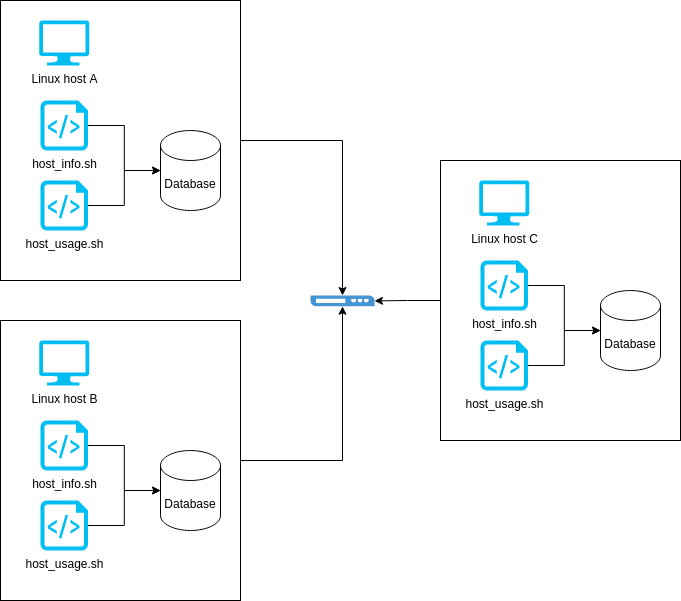

The diagram above was exported from draw.io. Its source (the exported page's mxGraphModel, read from the mxfile embedded in the PNG):
<mxGraphModel dx="782" dy="697" grid="1" gridSize="10" guides="1" tooltips="1" connect="1" arrows="1" fold="1" page="1" pageScale="1" pageWidth="1169" pageHeight="827" math="0" shadow="0">
  <root>
    <mxCell id="0" />
    <mxCell id="1" parent="0" />
    <mxCell id="-olIC5XU7OK1-ERH8Z0M-16" style="edgeStyle=orthogonalEdgeStyle;rounded=0;orthogonalLoop=1;jettySize=auto;html=1;" edge="1" parent="1" source="Z_ZyaSV8EOU9j5lzn5F8-7" target="-olIC5XU7OK1-ERH8Z0M-15">
      <mxGeometry relative="1" as="geometry" />
    </mxCell>
    <mxCell id="Z_ZyaSV8EOU9j5lzn5F8-7" value="" style="rounded=0;whiteSpace=wrap;html=1;" parent="1" vertex="1">
      <mxGeometry x="80" y="80" width="240" height="280" as="geometry" />
    </mxCell>
    <mxCell id="Z_ZyaSV8EOU9j5lzn5F8-1" value="Linux host A" style="verticalLabelPosition=bottom;html=1;verticalAlign=top;align=center;strokeColor=none;fillColor=#00BEF2;shape=mxgraph.azure.computer;pointerEvents=1;" parent="1" vertex="1">
      <mxGeometry x="118.75" y="100" width="50" height="45" as="geometry" />
    </mxCell>
    <mxCell id="Z_ZyaSV8EOU9j5lzn5F8-5" style="edgeStyle=orthogonalEdgeStyle;rounded=0;orthogonalLoop=1;jettySize=auto;html=1;entryX=0;entryY=0.5;entryDx=0;entryDy=0;entryPerimeter=0;" parent="1" source="Z_ZyaSV8EOU9j5lzn5F8-2" target="Z_ZyaSV8EOU9j5lzn5F8-3" edge="1">
      <mxGeometry relative="1" as="geometry" />
    </mxCell>
    <mxCell id="Z_ZyaSV8EOU9j5lzn5F8-2" value="host_info.sh" style="verticalLabelPosition=bottom;html=1;verticalAlign=top;align=center;strokeColor=none;fillColor=#00BEF2;shape=mxgraph.azure.script_file;pointerEvents=1;" parent="1" vertex="1">
      <mxGeometry x="120" y="180" width="47.5" height="50" as="geometry" />
    </mxCell>
    <mxCell id="Z_ZyaSV8EOU9j5lzn5F8-3" value="Database" style="shape=cylinder3;whiteSpace=wrap;html=1;boundedLbl=1;backgroundOutline=1;size=15;" parent="1" vertex="1">
      <mxGeometry x="240" y="210" width="60" height="80" as="geometry" />
    </mxCell>
    <mxCell id="Z_ZyaSV8EOU9j5lzn5F8-6" style="edgeStyle=orthogonalEdgeStyle;rounded=0;orthogonalLoop=1;jettySize=auto;html=1;entryX=0;entryY=0.5;entryDx=0;entryDy=0;entryPerimeter=0;" parent="1" source="Z_ZyaSV8EOU9j5lzn5F8-4" target="Z_ZyaSV8EOU9j5lzn5F8-3" edge="1">
      <mxGeometry relative="1" as="geometry" />
    </mxCell>
    <mxCell id="Z_ZyaSV8EOU9j5lzn5F8-4" value="host_usage.sh" style="verticalLabelPosition=bottom;html=1;verticalAlign=top;align=center;strokeColor=none;fillColor=#00BEF2;shape=mxgraph.azure.script_file;pointerEvents=1;" parent="1" vertex="1">
      <mxGeometry x="120" y="260" width="47.5" height="50" as="geometry" />
    </mxCell>
    <mxCell id="-olIC5XU7OK1-ERH8Z0M-17" style="edgeStyle=orthogonalEdgeStyle;rounded=0;orthogonalLoop=1;jettySize=auto;html=1;" edge="1" parent="1" source="-olIC5XU7OK1-ERH8Z0M-1" target="-olIC5XU7OK1-ERH8Z0M-15">
      <mxGeometry relative="1" as="geometry" />
    </mxCell>
    <mxCell id="-olIC5XU7OK1-ERH8Z0M-1" value="" style="rounded=0;whiteSpace=wrap;html=1;" vertex="1" parent="1">
      <mxGeometry x="80" y="400" width="240" height="280" as="geometry" />
    </mxCell>
    <mxCell id="-olIC5XU7OK1-ERH8Z0M-2" value="Linux host B" style="verticalLabelPosition=bottom;html=1;verticalAlign=top;align=center;strokeColor=none;fillColor=#00BEF2;shape=mxgraph.azure.computer;pointerEvents=1;" vertex="1" parent="1">
      <mxGeometry x="118.75" y="420" width="50" height="45" as="geometry" />
    </mxCell>
    <mxCell id="-olIC5XU7OK1-ERH8Z0M-3" style="edgeStyle=orthogonalEdgeStyle;rounded=0;orthogonalLoop=1;jettySize=auto;html=1;entryX=0;entryY=0.5;entryDx=0;entryDy=0;entryPerimeter=0;" edge="1" parent="1" source="-olIC5XU7OK1-ERH8Z0M-4" target="-olIC5XU7OK1-ERH8Z0M-5">
      <mxGeometry relative="1" as="geometry" />
    </mxCell>
    <mxCell id="-olIC5XU7OK1-ERH8Z0M-4" value="host_info.sh" style="verticalLabelPosition=bottom;html=1;verticalAlign=top;align=center;strokeColor=none;fillColor=#00BEF2;shape=mxgraph.azure.script_file;pointerEvents=1;" vertex="1" parent="1">
      <mxGeometry x="120" y="500" width="47.5" height="50" as="geometry" />
    </mxCell>
    <mxCell id="-olIC5XU7OK1-ERH8Z0M-5" value="Database" style="shape=cylinder3;whiteSpace=wrap;html=1;boundedLbl=1;backgroundOutline=1;size=15;" vertex="1" parent="1">
      <mxGeometry x="240" y="530" width="60" height="80" as="geometry" />
    </mxCell>
    <mxCell id="-olIC5XU7OK1-ERH8Z0M-6" style="edgeStyle=orthogonalEdgeStyle;rounded=0;orthogonalLoop=1;jettySize=auto;html=1;entryX=0;entryY=0.5;entryDx=0;entryDy=0;entryPerimeter=0;" edge="1" parent="1" source="-olIC5XU7OK1-ERH8Z0M-7" target="-olIC5XU7OK1-ERH8Z0M-5">
      <mxGeometry relative="1" as="geometry" />
    </mxCell>
    <mxCell id="-olIC5XU7OK1-ERH8Z0M-7" value="host_usage.sh" style="verticalLabelPosition=bottom;html=1;verticalAlign=top;align=center;strokeColor=none;fillColor=#00BEF2;shape=mxgraph.azure.script_file;pointerEvents=1;" vertex="1" parent="1">
      <mxGeometry x="120" y="580" width="47.5" height="50" as="geometry" />
    </mxCell>
    <mxCell id="-olIC5XU7OK1-ERH8Z0M-18" style="edgeStyle=orthogonalEdgeStyle;rounded=0;orthogonalLoop=1;jettySize=auto;html=1;" edge="1" parent="1" source="-olIC5XU7OK1-ERH8Z0M-8" target="-olIC5XU7OK1-ERH8Z0M-15">
      <mxGeometry relative="1" as="geometry" />
    </mxCell>
    <mxCell id="-olIC5XU7OK1-ERH8Z0M-8" value="" style="rounded=0;whiteSpace=wrap;html=1;" vertex="1" parent="1">
      <mxGeometry x="520" y="240" width="240" height="280" as="geometry" />
    </mxCell>
    <mxCell id="-olIC5XU7OK1-ERH8Z0M-9" value="Linux host C" style="verticalLabelPosition=bottom;html=1;verticalAlign=top;align=center;strokeColor=none;fillColor=#00BEF2;shape=mxgraph.azure.computer;pointerEvents=1;" vertex="1" parent="1">
      <mxGeometry x="558.75" y="260" width="50" height="45" as="geometry" />
    </mxCell>
    <mxCell id="-olIC5XU7OK1-ERH8Z0M-10" style="edgeStyle=orthogonalEdgeStyle;rounded=0;orthogonalLoop=1;jettySize=auto;html=1;entryX=0;entryY=0.5;entryDx=0;entryDy=0;entryPerimeter=0;" edge="1" parent="1" source="-olIC5XU7OK1-ERH8Z0M-11" target="-olIC5XU7OK1-ERH8Z0M-12">
      <mxGeometry relative="1" as="geometry" />
    </mxCell>
    <mxCell id="-olIC5XU7OK1-ERH8Z0M-11" value="host_info.sh" style="verticalLabelPosition=bottom;html=1;verticalAlign=top;align=center;strokeColor=none;fillColor=#00BEF2;shape=mxgraph.azure.script_file;pointerEvents=1;" vertex="1" parent="1">
      <mxGeometry x="560" y="340" width="47.5" height="50" as="geometry" />
    </mxCell>
    <mxCell id="-olIC5XU7OK1-ERH8Z0M-12" value="Database" style="shape=cylinder3;whiteSpace=wrap;html=1;boundedLbl=1;backgroundOutline=1;size=15;" vertex="1" parent="1">
      <mxGeometry x="680" y="370" width="60" height="80" as="geometry" />
    </mxCell>
    <mxCell id="-olIC5XU7OK1-ERH8Z0M-13" style="edgeStyle=orthogonalEdgeStyle;rounded=0;orthogonalLoop=1;jettySize=auto;html=1;entryX=0;entryY=0.5;entryDx=0;entryDy=0;entryPerimeter=0;" edge="1" parent="1" source="-olIC5XU7OK1-ERH8Z0M-14" target="-olIC5XU7OK1-ERH8Z0M-12">
      <mxGeometry relative="1" as="geometry" />
    </mxCell>
    <mxCell id="-olIC5XU7OK1-ERH8Z0M-14" value="host_usage.sh" style="verticalLabelPosition=bottom;html=1;verticalAlign=top;align=center;strokeColor=none;fillColor=#00BEF2;shape=mxgraph.azure.script_file;pointerEvents=1;" vertex="1" parent="1">
      <mxGeometry x="560" y="420" width="47.5" height="50" as="geometry" />
    </mxCell>
    <mxCell id="-olIC5XU7OK1-ERH8Z0M-15" value="" style="pointerEvents=1;shadow=0;dashed=0;html=1;strokeColor=none;fillColor=#4495D1;labelPosition=center;verticalLabelPosition=bottom;verticalAlign=top;align=center;outlineConnect=0;shape=mxgraph.veeam.2d.switch;" vertex="1" parent="1">
      <mxGeometry x="390" y="375" width="64" height="10.8" as="geometry" />
    </mxCell>
  </root>
</mxGraphModel>